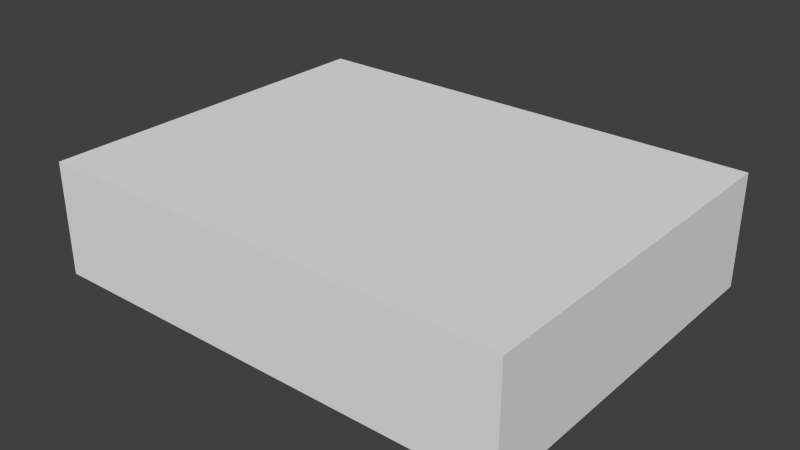 # Source: KovalevHouse.blend  (saved by Blender 2.77.0; exported with 4.5.12 LTS)
import bpy
from mathutils import Matrix  # noqa: F401  (used for matrix-valued properties, if any)

bpy.ops.wm.read_factory_settings(use_empty=True)
scene = bpy.context.scene
scene.name = 'Scene'

# ---- collections
col_collection_1 = bpy.data.collections.new('Collection 1'); scene.collection.children.link(col_collection_1)

# ---- world
world_world = bpy.data.worlds.new('World'); scene.world = world_world
world_world.color = (0.05088, 0.05088, 0.05088)
world_world.use_sun_shadow = False
world_world.sun_shadow_jitter_overblur = 0.0
world_world.cycles.sampling_method = 'NONE'
world_world.cycles.sample_map_resolution = 256

# ---- meshes
me_cube_001 = bpy.data.meshes.new('Cube.001')
me_cube_001.from_pydata([(-1.096, -1.096, -1.092), (-1.096, 1.096, -1.092), (1.096, -1.096, -1.092), (1.096, 1.096, -1.092)], [], [(0, 2, 3, 1)])
_uv = me_cube_001.uv_layers.new(name='UVMap')
_uv.uv.foreach_set('vector', [0.6617, 0.8421, 0.6668, 0.8421, 0.6668, 0.8496, 0.6617, 0.8496])
me_cube_001.use_remesh_preserve_volume = False
me_cube_001.use_remesh_preserve_attributes = False
me_cube_001.use_mirror_vertex_groups = False
me_cube_001.update()
me_cube = bpy.data.meshes.new('Cube')
me_cube.from_pydata([(-1.096, -1.096, -1.092), (-1.096, -1.096, 0.9079), (-1.096, 1.096, -1.092), (-1.096, 1.096, 0.9079), (1.096, -1.096, -1.092), (1.096, -1.096, 0.9079), (1.096, 1.096, -1.092), (1.096, 1.096, 0.9079)], [], [(1, 0, 2, 3), (3, 2, 6, 7), (7, 6, 4, 5), (5, 4, 0, 1), (5, 1, 3, 7)])
_uv = me_cube.uv_layers.new(name='UVMap')
_uv.uv.foreach_set('vector', [0.6566, 0.8496, 0.6613, 0.8496, 0.6613, 0.857, 0.6566, 0.857, 0.6659, 0.857, 0.6613, 0.857, 0.6613, 0.8496, 0.6659, 0.8496, 0.6659, 0.8496, 0.6706, 0.8496, 0.6706, 0.857, 0.6659, 0.857, 0.6715, 0.8496, 0.6668, 0.8496, 0.6668, 0.8421, 0.6715, 0.8421, 0.6617, 0.8496, 0.6566, 0.8496, 0.6566, 0.8421, 0.6617, 0.8421])
me_cube.use_remesh_preserve_volume = False
me_cube.use_remesh_preserve_attributes = False
me_cube.use_mirror_vertex_groups = False
me_cube.update()

# ---- objects
ob_cube_000 = bpy.data.objects.new('Cube.000', me_cube_001)
ob_cube_002 = bpy.data.objects.new('Cube.002', me_cube)

# ---- transforms, parenting, visibility, modifiers, constraints
ob_cube_000.location = (2.214, 3.071, 3.141)
ob_cube_000.scale = (10.02, 7.706, 2.611)
ob_cube_000.lineart.crease_threshold = 0.0
ob_cube_002.location = (2.214, 3.071, 3.141)
ob_cube_002.scale = (10.02, 7.706, 2.611)
ob_cube_002.lineart.crease_threshold = 0.0

# ---- collection membership
col_collection_1.objects.link(ob_cube_000)
col_collection_1.objects.link(ob_cube_002)

# ---- scene / render settings (as saved in the file)
scene.frame_start = 1; scene.frame_end = 250; scene.frame_set(1)
scene.render.engine = 'CYCLES'
scene.render.resolution_percentage = 50
scene.render.dither_intensity = 0.0
scene.cycles.use_denoising = False
scene.cycles.samples = 10
scene.cycles.sampling_pattern = 'TABULATED_SOBOL'
scene.cycles.light_sampling_threshold = 0.0
scene.cycles.use_adaptive_sampling = False
scene.cycles.use_light_tree = False
scene.cycles.blur_glossy = 0.0
scene.cycles.pixel_filter_type = 'GAUSSIAN'
scene.cycles.sample_clamp_indirect = 0.0
scene.view_settings.view_transform = 'Standard'
bpy.context.view_layer.update()

# ---- added for rendering (the .blend has no active camera and no usable light): camera, sun
cam_auto = bpy.data.cameras.new('AutoCamera')
cam_auto.lens = 50.0
cam_auto.sensor_width = 36.0
cam_auto.clip_end = 1000.0
ob_auto_camera = bpy.data.objects.new('AutoCamera', cam_auto)
scene.collection.objects.link(ob_auto_camera)
ob_auto_camera.location = (28.3125, -28.2471, 23.7798)
ob_auto_camera.rotation_euler = (1.09748, -7.21219e-08, 0.694738)
scene.camera = ob_auto_camera
light_auto_sun = bpy.data.lights.new('AutoSun', 'SUN')
light_auto_sun.energy = 3.0
light_auto_sun.angle = 0.0523599
ob_auto_sun = bpy.data.objects.new('AutoSun', light_auto_sun)
scene.collection.objects.link(ob_auto_sun)
ob_auto_sun.rotation_euler = (0.872665, 0.174533, 0.523599)
bpy.context.view_layer.update()

